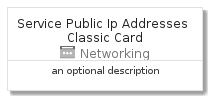

The diagram above was rendered by PlantUML. Its source (embedded in the PNG):
@startuml
' configures the library
!global $INCLUSION_MODE="local"
!global $LIB_BASE_LOCATION="../../.."

' loads the library's bootstrap
!include $LIB_BASE_LOCATION/bootstrap.puml

' loads the package bootstrap
include('azure-4/bootstrap')

' loads the Item which embeds the element ServicePublicIpAddressesClassicCard
include('azure-4/Item/Networking/ServicePublicIpAddressesClassic')

' renders the element
ServicePublicIpAddressesClassicCard('ServicePublicIpAddressesClassicCard', 'Service Public Ip Addresses Classic Card', 'an optional description')
@enduml